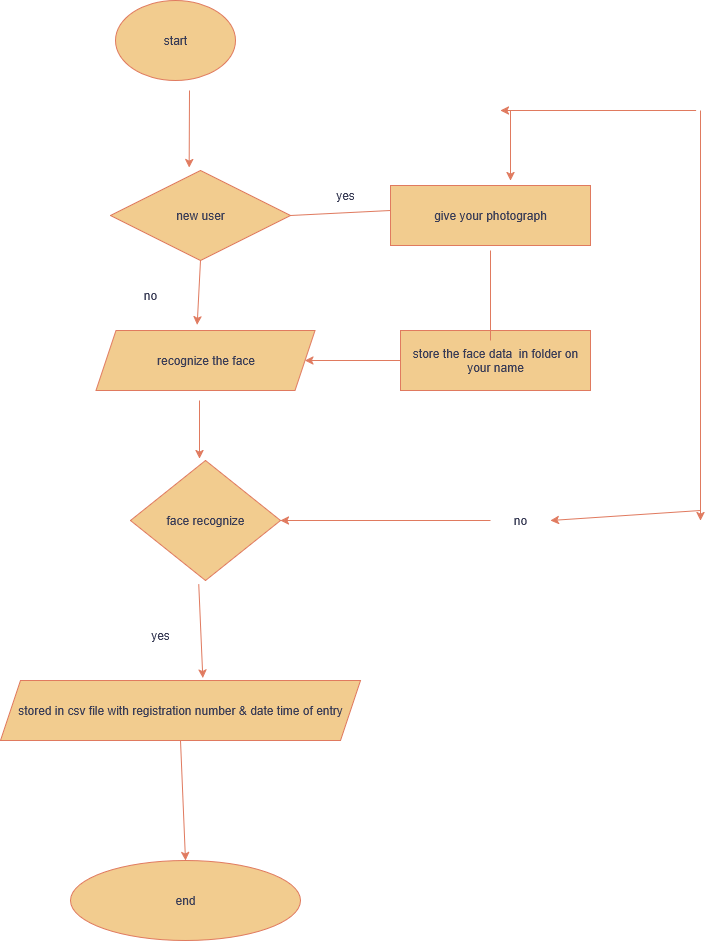

The diagram above was exported from draw.io. Its source (the exported page's mxGraphModel, read from the mxfile embedded in the PNG):
<mxGraphModel dx="991" dy="535" grid="1" gridSize="10" guides="1" tooltips="1" connect="1" arrows="1" fold="1" page="1" pageScale="1" pageWidth="850" pageHeight="1100" math="0" shadow="0">
  <root>
    <mxCell id="0" />
    <mxCell id="1" parent="0" />
    <mxCell id="Ejpq5zSnHF_98Mei2zDI-1" value="start" style="ellipse;whiteSpace=wrap;html=1;labelBackgroundColor=none;fillColor=#F2CC8F;strokeColor=#E07A5F;fontColor=#393C56;" vertex="1" parent="1">
      <mxGeometry x="365" y="40" width="120" height="80" as="geometry" />
    </mxCell>
    <mxCell id="Ejpq5zSnHF_98Mei2zDI-2" value="new user" style="rhombus;whiteSpace=wrap;html=1;labelBackgroundColor=none;fillColor=#F2CC8F;strokeColor=#E07A5F;fontColor=#393C56;" vertex="1" parent="1">
      <mxGeometry x="360" y="210" width="180" height="90" as="geometry" />
    </mxCell>
    <mxCell id="Ejpq5zSnHF_98Mei2zDI-4" value="face recognize" style="rhombus;whiteSpace=wrap;html=1;labelBackgroundColor=none;fillColor=#F2CC8F;strokeColor=#E07A5F;fontColor=#393C56;" vertex="1" parent="1">
      <mxGeometry x="380" y="500" width="150" height="120" as="geometry" />
    </mxCell>
    <mxCell id="Ejpq5zSnHF_98Mei2zDI-5" value="stored in csv file with registration number &amp;amp; date time of entry" style="shape=parallelogram;perimeter=parallelogramPerimeter;whiteSpace=wrap;html=1;fixedSize=1;labelBackgroundColor=none;fillColor=#F2CC8F;strokeColor=#E07A5F;fontColor=#393C56;" vertex="1" parent="1">
      <mxGeometry x="250" y="720" width="360" height="60" as="geometry" />
    </mxCell>
    <mxCell id="Ejpq5zSnHF_98Mei2zDI-6" value="end" style="ellipse;whiteSpace=wrap;html=1;labelBackgroundColor=none;fillColor=#F2CC8F;strokeColor=#E07A5F;fontColor=#393C56;" vertex="1" parent="1">
      <mxGeometry x="320" y="900" width="230" height="80" as="geometry" />
    </mxCell>
    <mxCell id="Ejpq5zSnHF_98Mei2zDI-7" value="give your photograph" style="rounded=0;whiteSpace=wrap;html=1;labelBackgroundColor=none;fillColor=#F2CC8F;strokeColor=#E07A5F;fontColor=#393C56;" vertex="1" parent="1">
      <mxGeometry x="640" y="225" width="200" height="60" as="geometry" />
    </mxCell>
    <mxCell id="Ejpq5zSnHF_98Mei2zDI-8" value="store the face data&amp;nbsp; in folder on your name" style="rounded=0;whiteSpace=wrap;html=1;labelBackgroundColor=none;fillColor=#F2CC8F;strokeColor=#E07A5F;fontColor=#393C56;" vertex="1" parent="1">
      <mxGeometry x="650" y="370" width="190" height="60" as="geometry" />
    </mxCell>
    <mxCell id="Ejpq5zSnHF_98Mei2zDI-11" value="" style="endArrow=classic;html=1;rounded=0;entryX=0.437;entryY=-0.033;entryDx=0;entryDy=0;entryPerimeter=0;labelBackgroundColor=none;strokeColor=#E07A5F;fontColor=default;" edge="1" parent="1" target="Ejpq5zSnHF_98Mei2zDI-2">
      <mxGeometry width="50" height="50" relative="1" as="geometry">
        <mxPoint x="439" y="130" as="sourcePoint" />
        <mxPoint x="480" y="140" as="targetPoint" />
      </mxGeometry>
    </mxCell>
    <mxCell id="Ejpq5zSnHF_98Mei2zDI-12" value="" style="endArrow=classic;html=1;rounded=0;exitX=0.5;exitY=1;exitDx=0;exitDy=0;entryX=0.462;entryY=-0.097;entryDx=0;entryDy=0;entryPerimeter=0;labelBackgroundColor=none;strokeColor=#E07A5F;fontColor=default;" edge="1" parent="1" source="Ejpq5zSnHF_98Mei2zDI-2" target="Ejpq5zSnHF_98Mei2zDI-3">
      <mxGeometry width="50" height="50" relative="1" as="geometry">
        <mxPoint x="430" y="360" as="sourcePoint" />
        <mxPoint x="480" y="310" as="targetPoint" />
      </mxGeometry>
    </mxCell>
    <mxCell id="Ejpq5zSnHF_98Mei2zDI-16" value="" style="endArrow=classic;html=1;rounded=0;entryX=0.46;entryY=-0.015;entryDx=0;entryDy=0;entryPerimeter=0;labelBackgroundColor=none;strokeColor=#E07A5F;fontColor=default;" edge="1" parent="1" target="Ejpq5zSnHF_98Mei2zDI-4">
      <mxGeometry width="50" height="50" relative="1" as="geometry">
        <mxPoint x="449" y="440" as="sourcePoint" />
        <mxPoint x="480" y="310" as="targetPoint" />
      </mxGeometry>
    </mxCell>
    <mxCell id="Ejpq5zSnHF_98Mei2zDI-17" value="" style="endArrow=classic;html=1;rounded=0;exitX=0.455;exitY=1.032;exitDx=0;exitDy=0;exitPerimeter=0;entryX=0.562;entryY=-0.043;entryDx=0;entryDy=0;entryPerimeter=0;labelBackgroundColor=none;strokeColor=#E07A5F;fontColor=default;" edge="1" parent="1" source="Ejpq5zSnHF_98Mei2zDI-4" target="Ejpq5zSnHF_98Mei2zDI-5">
      <mxGeometry width="50" height="50" relative="1" as="geometry">
        <mxPoint x="430" y="780" as="sourcePoint" />
        <mxPoint x="480" y="730" as="targetPoint" />
      </mxGeometry>
    </mxCell>
    <mxCell id="Ejpq5zSnHF_98Mei2zDI-18" value="" style="endArrow=classic;html=1;rounded=0;entryX=0.5;entryY=0;entryDx=0;entryDy=0;exitX=0.5;exitY=1;exitDx=0;exitDy=0;labelBackgroundColor=none;strokeColor=#E07A5F;fontColor=default;" edge="1" parent="1" source="Ejpq5zSnHF_98Mei2zDI-5" target="Ejpq5zSnHF_98Mei2zDI-6">
      <mxGeometry width="50" height="50" relative="1" as="geometry">
        <mxPoint x="425" y="830" as="sourcePoint" />
        <mxPoint x="475" y="780" as="targetPoint" />
      </mxGeometry>
    </mxCell>
    <mxCell id="Ejpq5zSnHF_98Mei2zDI-19" value="yes" style="text;html=1;align=center;verticalAlign=middle;whiteSpace=wrap;rounded=0;labelBackgroundColor=none;fontColor=#393C56;" vertex="1" parent="1">
      <mxGeometry x="380" y="660" width="60" height="30" as="geometry" />
    </mxCell>
    <mxCell id="Ejpq5zSnHF_98Mei2zDI-20" value="no" style="text;html=1;align=center;verticalAlign=middle;whiteSpace=wrap;rounded=0;labelBackgroundColor=none;fontColor=#393C56;" vertex="1" parent="1">
      <mxGeometry x="370" y="320" width="60" height="30" as="geometry" />
    </mxCell>
    <mxCell id="Ejpq5zSnHF_98Mei2zDI-21" value="" style="endArrow=classic;html=1;rounded=0;labelBackgroundColor=none;strokeColor=#E07A5F;fontColor=default;" edge="1" parent="1">
      <mxGeometry width="50" height="50" relative="1" as="geometry">
        <mxPoint x="945.6000366210938" y="150" as="sourcePoint" />
        <mxPoint x="750" y="150" as="targetPoint" />
      </mxGeometry>
    </mxCell>
    <mxCell id="Ejpq5zSnHF_98Mei2zDI-23" value="" style="endArrow=classic;html=1;rounded=0;labelBackgroundColor=none;strokeColor=#E07A5F;fontColor=default;" edge="1" parent="1">
      <mxGeometry width="50" height="50" relative="1" as="geometry">
        <mxPoint x="760" y="150" as="sourcePoint" />
        <mxPoint x="760" y="220" as="targetPoint" />
      </mxGeometry>
    </mxCell>
    <mxCell id="Ejpq5zSnHF_98Mei2zDI-24" value="" style="endArrow=none;html=1;rounded=0;labelBackgroundColor=none;strokeColor=#E07A5F;fontColor=default;" edge="1" parent="1">
      <mxGeometry width="50" height="50" relative="1" as="geometry">
        <mxPoint x="740" y="380" as="sourcePoint" />
        <mxPoint x="740" y="290" as="targetPoint" />
        <Array as="points">
          <mxPoint x="740" y="290" />
        </Array>
      </mxGeometry>
    </mxCell>
    <mxCell id="Ejpq5zSnHF_98Mei2zDI-25" value="" style="endArrow=none;html=1;rounded=0;exitX=1;exitY=0.5;exitDx=0;exitDy=0;entryX=0;entryY=0.5;entryDx=0;entryDy=0;labelBackgroundColor=none;strokeColor=#E07A5F;fontColor=default;" edge="1" parent="1" source="Ejpq5zSnHF_98Mei2zDI-2" target="Ejpq5zSnHF_98Mei2zDI-7">
      <mxGeometry width="50" height="50" relative="1" as="geometry">
        <mxPoint x="450" y="480" as="sourcePoint" />
        <mxPoint x="500" y="430" as="targetPoint" />
        <Array as="points">
          <mxPoint x="640" y="250" />
        </Array>
      </mxGeometry>
    </mxCell>
    <mxCell id="Ejpq5zSnHF_98Mei2zDI-26" value="" style="endArrow=classic;html=1;rounded=0;exitX=0;exitY=0.5;exitDx=0;exitDy=0;entryX=1;entryY=0.5;entryDx=0;entryDy=0;labelBackgroundColor=none;strokeColor=#E07A5F;fontColor=default;" edge="1" parent="1" source="Ejpq5zSnHF_98Mei2zDI-8" target="Ejpq5zSnHF_98Mei2zDI-3">
      <mxGeometry width="50" height="50" relative="1" as="geometry">
        <mxPoint x="450" y="480" as="sourcePoint" />
        <mxPoint x="500" y="430" as="targetPoint" />
      </mxGeometry>
    </mxCell>
    <mxCell id="Ejpq5zSnHF_98Mei2zDI-27" value="" style="endArrow=classic;html=1;rounded=0;labelBackgroundColor=none;strokeColor=#E07A5F;fontColor=default;" edge="1" parent="1">
      <mxGeometry width="50" height="50" relative="1" as="geometry">
        <mxPoint x="950" y="150" as="sourcePoint" />
        <mxPoint x="950" y="560" as="targetPoint" />
      </mxGeometry>
    </mxCell>
    <mxCell id="Ejpq5zSnHF_98Mei2zDI-28" value="" style="endArrow=classic;html=1;rounded=0;labelBackgroundColor=none;strokeColor=#E07A5F;fontColor=default;" edge="1" parent="1" target="Ejpq5zSnHF_98Mei2zDI-3">
      <mxGeometry width="50" height="50" relative="1" as="geometry">
        <mxPoint x="530" y="380" as="sourcePoint" />
        <mxPoint x="580" y="330" as="targetPoint" />
      </mxGeometry>
    </mxCell>
    <mxCell id="Ejpq5zSnHF_98Mei2zDI-3" value="recognize the face" style="shape=parallelogram;perimeter=parallelogramPerimeter;whiteSpace=wrap;html=1;fixedSize=1;labelBackgroundColor=none;fillColor=#F2CC8F;strokeColor=#E07A5F;fontColor=#393C56;" vertex="1" parent="1">
      <mxGeometry x="345.5" y="370" width="219" height="60" as="geometry" />
    </mxCell>
    <mxCell id="Ejpq5zSnHF_98Mei2zDI-29" value="" style="endArrow=classic;html=1;rounded=0;entryX=1;entryY=0.5;entryDx=0;entryDy=0;labelBackgroundColor=none;strokeColor=#E07A5F;fontColor=default;" edge="1" parent="1" source="Ejpq5zSnHF_98Mei2zDI-30" target="Ejpq5zSnHF_98Mei2zDI-4">
      <mxGeometry width="50" height="50" relative="1" as="geometry">
        <mxPoint x="950" y="550" as="sourcePoint" />
        <mxPoint x="750" y="330" as="targetPoint" />
      </mxGeometry>
    </mxCell>
    <mxCell id="Ejpq5zSnHF_98Mei2zDI-31" value="" style="endArrow=classic;html=1;rounded=0;entryX=1;entryY=0.5;entryDx=0;entryDy=0;labelBackgroundColor=none;strokeColor=#E07A5F;fontColor=default;" edge="1" parent="1" target="Ejpq5zSnHF_98Mei2zDI-30">
      <mxGeometry width="50" height="50" relative="1" as="geometry">
        <mxPoint x="950" y="550" as="sourcePoint" />
        <mxPoint x="530" y="560" as="targetPoint" />
      </mxGeometry>
    </mxCell>
    <mxCell id="Ejpq5zSnHF_98Mei2zDI-30" value="no" style="text;html=1;align=center;verticalAlign=middle;whiteSpace=wrap;rounded=0;labelBackgroundColor=none;fontColor=#393C56;" vertex="1" parent="1">
      <mxGeometry x="740" y="545" width="60" height="30" as="geometry" />
    </mxCell>
    <mxCell id="Ejpq5zSnHF_98Mei2zDI-33" value="yes" style="text;html=1;align=center;verticalAlign=middle;whiteSpace=wrap;rounded=0;labelBackgroundColor=none;fontColor=#393C56;" vertex="1" parent="1">
      <mxGeometry x="564.5" y="225" width="60" height="20" as="geometry" />
    </mxCell>
  </root>
</mxGraphModel>